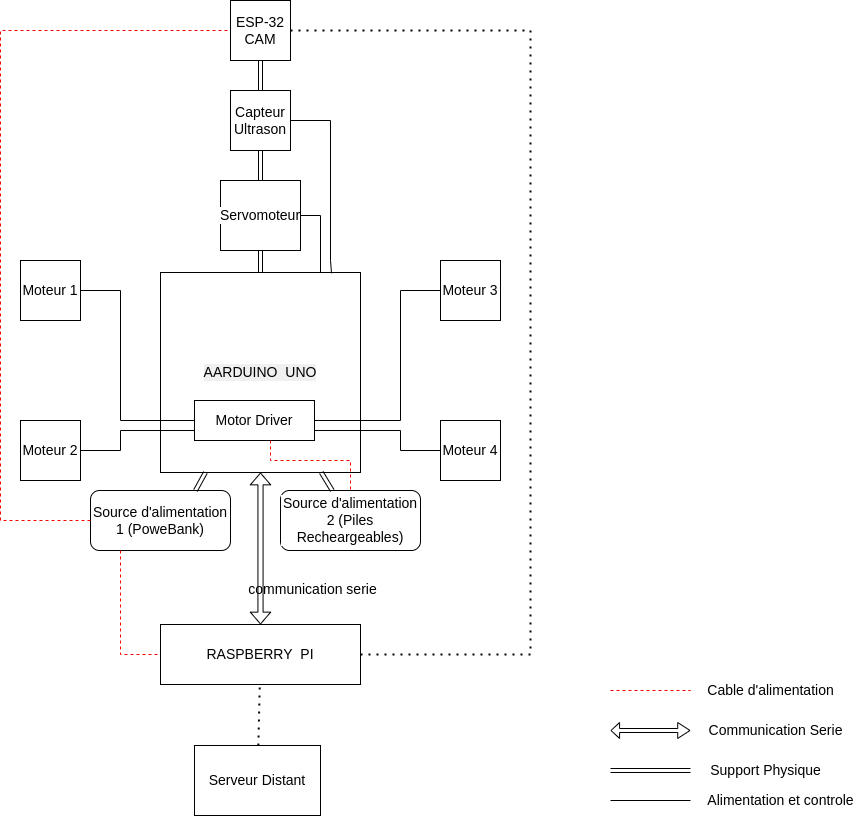

The diagram above was exported from draw.io. Its source (the exported page's mxGraphModel, read from the mxfile embedded in the PNG):
<mxGraphModel dx="1270" dy="1165" grid="1" gridSize="10" guides="1" tooltips="1" connect="1" arrows="1" fold="1" page="0" pageScale="1" pageWidth="850" pageHeight="1100" background="#ffffff" math="0" shadow="0">
  <root>
    <mxCell id="0" />
    <mxCell id="1" parent="0" />
    <mxCell id="2" value="A&lt;font color=&quot;#000000&quot; style=&quot;font-size: 14px;&quot;&gt;ARDUINO&amp;nbsp; UNO&lt;/font&gt;" style="whiteSpace=wrap;html=1;aspect=fixed;gradientColor=none;fillColor=none;strokeColor=#000000;fontColor=default;labelBackgroundColor=#F0F0F0;labelBorderColor=none;fontSize=14;" vertex="1" parent="1">
      <mxGeometry x="440" y="62" width="200" height="200" as="geometry" />
    </mxCell>
    <mxCell id="3" value="Motor Driver" style="rounded=0;whiteSpace=wrap;html=1;labelBackgroundColor=#FFFFFF;labelBorderColor=none;strokeColor=#000000;fontColor=#000000;fillColor=none;gradientColor=none;fontSize=14;" vertex="1" parent="1">
      <mxGeometry x="474" y="190" width="120" height="40" as="geometry" />
    </mxCell>
    <mxCell id="4" value="" style="endArrow=none;html=1;fontColor=#000000;entryX=0;entryY=0.5;entryDx=0;entryDy=0;labelBackgroundColor=none;strokeColor=#000000;rounded=0;fontSize=14;" edge="1" parent="1" source="8" target="3">
      <mxGeometry width="50" height="50" relative="1" as="geometry">
        <mxPoint x="360" y="80" as="sourcePoint" />
        <mxPoint x="470" y="150" as="targetPoint" />
        <Array as="points">
          <mxPoint x="400" y="80" />
          <mxPoint x="400" y="210" />
        </Array>
      </mxGeometry>
    </mxCell>
    <mxCell id="5" value="" style="endArrow=none;html=1;rounded=0;labelBackgroundColor=none;strokeColor=#000000;fontColor=#000000;exitX=0;exitY=0.75;exitDx=0;exitDy=0;fontSize=14;" edge="1" parent="1" source="3" target="9">
      <mxGeometry width="50" height="50" relative="1" as="geometry">
        <mxPoint x="420" y="200" as="sourcePoint" />
        <mxPoint x="360" y="240" as="targetPoint" />
        <Array as="points">
          <mxPoint x="400" y="220" />
          <mxPoint x="400" y="240" />
        </Array>
      </mxGeometry>
    </mxCell>
    <mxCell id="6" value="" style="endArrow=none;html=1;fontColor=#000000;labelBackgroundColor=none;strokeColor=#000000;rounded=0;edgeStyle=elbowEdgeStyle;entryX=0;entryY=0.5;entryDx=0;entryDy=0;fontSize=14;" edge="1" parent="1" source="3" target="12">
      <mxGeometry width="50" height="50" relative="1" as="geometry">
        <mxPoint x="764" y="210" as="sourcePoint" />
        <mxPoint x="720" y="80" as="targetPoint" />
        <Array as="points">
          <mxPoint x="680" y="110" />
          <mxPoint x="670" y="120" />
        </Array>
      </mxGeometry>
    </mxCell>
    <mxCell id="7" value="" style="endArrow=none;html=1;rounded=0;labelBackgroundColor=none;strokeColor=#000000;fontColor=#000000;exitX=1;exitY=0.75;exitDx=0;exitDy=0;edgeStyle=elbowEdgeStyle;entryX=0;entryY=0.5;entryDx=0;entryDy=0;fontSize=14;" edge="1" parent="1" source="3" target="11">
      <mxGeometry width="50" height="50" relative="1" as="geometry">
        <mxPoint x="484" y="230" as="sourcePoint" />
        <mxPoint x="730" y="240" as="targetPoint" />
        <Array as="points">
          <mxPoint x="680" y="230" />
        </Array>
      </mxGeometry>
    </mxCell>
    <mxCell id="8" value="Moteur 1" style="rounded=0;whiteSpace=wrap;html=1;labelBackgroundColor=#FFFFFF;labelBorderColor=none;strokeColor=#000000;fontColor=#000000;fillColor=none;gradientColor=none;fontSize=14;" vertex="1" parent="1">
      <mxGeometry x="300" y="50" width="60" height="60" as="geometry" />
    </mxCell>
    <mxCell id="9" value="Moteur 2" style="rounded=0;whiteSpace=wrap;html=1;labelBackgroundColor=#FFFFFF;labelBorderColor=none;strokeColor=#000000;fontColor=#000000;fillColor=none;gradientColor=none;fontSize=14;" vertex="1" parent="1">
      <mxGeometry x="300" y="210" width="60" height="60" as="geometry" />
    </mxCell>
    <mxCell id="11" value="Moteur 4" style="rounded=0;whiteSpace=wrap;html=1;labelBackgroundColor=#FFFFFF;labelBorderColor=none;strokeColor=#000000;fontColor=#000000;fillColor=none;gradientColor=none;fontSize=14;" vertex="1" parent="1">
      <mxGeometry x="720" y="210" width="60" height="60" as="geometry" />
    </mxCell>
    <mxCell id="12" value="Moteur 3" style="rounded=0;whiteSpace=wrap;html=1;labelBackgroundColor=#FFFFFF;labelBorderColor=none;strokeColor=#000000;fontColor=#000000;fillColor=none;gradientColor=none;fontSize=14;" vertex="1" parent="1">
      <mxGeometry x="720" y="50" width="60" height="60" as="geometry" />
    </mxCell>
    <mxCell id="15" value="RASPBERRY&amp;nbsp; PI" style="rounded=0;whiteSpace=wrap;html=1;labelBackgroundColor=#FFFFFF;labelBorderColor=none;strokeColor=#000000;fontColor=#000000;fillColor=none;gradientColor=none;fontSize=14;" vertex="1" parent="1">
      <mxGeometry x="440" y="414" width="200" height="60" as="geometry" />
    </mxCell>
    <mxCell id="17" value="communication serie" style="shape=flexArrow;endArrow=classic;startArrow=classic;html=1;rounded=0;labelBackgroundColor=none;strokeColor=#000000;fontColor=#000000;endWidth=14.204081632653061;endSize=3.617142857142857;width=5.142857142857143;startWidth=14.204081632653061;startSize=3.617142857142857;fontSize=14;" edge="1" parent="1" source="15" target="2">
      <mxGeometry x="-0.5447" y="-52" width="100" height="100" relative="1" as="geometry">
        <mxPoint x="440" y="280" as="sourcePoint" />
        <mxPoint x="540" y="180" as="targetPoint" />
        <mxPoint as="offset" />
      </mxGeometry>
    </mxCell>
    <mxCell id="18" value="Servomoteur" style="rounded=0;whiteSpace=wrap;html=1;labelBackgroundColor=#FFFFFF;labelBorderColor=none;strokeColor=#000000;fontColor=#000000;fillColor=none;gradientColor=none;fontSize=14;" vertex="1" parent="1">
      <mxGeometry x="500" y="-30" width="80" height="70" as="geometry" />
    </mxCell>
    <mxCell id="19" value="Capteur Ultrason" style="rounded=0;whiteSpace=wrap;html=1;labelBackgroundColor=#FFFFFF;labelBorderColor=none;strokeColor=#000000;fontColor=#000000;fillColor=none;gradientColor=none;fontSize=14;" vertex="1" parent="1">
      <mxGeometry x="510" y="-120" width="60" height="60" as="geometry" />
    </mxCell>
    <mxCell id="20" value="ESP-32 CAM" style="rounded=0;whiteSpace=wrap;html=1;labelBackgroundColor=#FFFFFF;labelBorderColor=none;strokeColor=#000000;fontColor=#000000;fillColor=none;gradientColor=none;fontSize=14;" vertex="1" parent="1">
      <mxGeometry x="510" y="-210" width="60" height="60" as="geometry" />
    </mxCell>
    <mxCell id="25" value="" style="shape=link;html=1;rounded=0;labelBackgroundColor=none;strokeColor=#000000;fontColor=#000000;fontSize=14;" edge="1" parent="1" source="2" target="18">
      <mxGeometry width="100" relative="1" as="geometry">
        <mxPoint x="660" y="160" as="sourcePoint" />
        <mxPoint x="760" y="160" as="targetPoint" />
      </mxGeometry>
    </mxCell>
    <mxCell id="26" value="" style="shape=link;html=1;rounded=0;labelBackgroundColor=none;strokeColor=#000000;fontColor=#000000;fontSize=14;" edge="1" parent="1" source="18" target="19">
      <mxGeometry width="100" relative="1" as="geometry">
        <mxPoint x="660" y="-120" as="sourcePoint" />
        <mxPoint x="760" y="-120" as="targetPoint" />
      </mxGeometry>
    </mxCell>
    <mxCell id="27" value="" style="shape=link;html=1;rounded=0;labelBackgroundColor=none;strokeColor=#000000;fontColor=#000000;fontSize=14;" edge="1" parent="1" source="20" target="19">
      <mxGeometry width="100" relative="1" as="geometry">
        <mxPoint x="660" y="-120" as="sourcePoint" />
        <mxPoint x="760" y="-120" as="targetPoint" />
      </mxGeometry>
    </mxCell>
    <mxCell id="28" value="" style="endArrow=none;html=1;rounded=0;labelBackgroundColor=none;strokeColor=#000000;fontColor=#000000;edgeStyle=orthogonalEdgeStyle;entryX=0.75;entryY=0;entryDx=0;entryDy=0;fontSize=14;" edge="1" parent="1" source="18" target="2">
      <mxGeometry width="50" height="50" relative="1" as="geometry">
        <mxPoint x="710" y="-10" as="sourcePoint" />
        <mxPoint x="650" y="20" as="targetPoint" />
        <Array as="points">
          <mxPoint x="600" y="5" />
          <mxPoint x="600" y="62" />
        </Array>
      </mxGeometry>
    </mxCell>
    <mxCell id="29" value="" style="endArrow=none;html=1;rounded=0;labelBackgroundColor=none;strokeColor=#000000;fontColor=#000000;edgeStyle=orthogonalEdgeStyle;entryX=0.863;entryY=0.004;entryDx=0;entryDy=0;entryPerimeter=0;fontSize=14;" edge="1" parent="1" source="19" target="2">
      <mxGeometry width="50" height="50" relative="1" as="geometry">
        <mxPoint x="590" y="15.000000000000227" as="sourcePoint" />
        <mxPoint x="611" y="50" as="targetPoint" />
        <Array as="points">
          <mxPoint x="610" y="-90" />
          <mxPoint x="610" y="50" />
          <mxPoint x="611" y="50" />
          <mxPoint x="611" y="63" />
        </Array>
      </mxGeometry>
    </mxCell>
    <mxCell id="34" value="Source d'alimentation 1 (PoweBank)" style="rounded=1;whiteSpace=wrap;html=1;labelBackgroundColor=#FFFFFF;labelBorderColor=none;strokeColor=#000000;fontColor=#000000;fillColor=none;gradientColor=none;fontSize=14;" vertex="1" parent="1">
      <mxGeometry x="370" y="280" width="140" height="60" as="geometry" />
    </mxCell>
    <mxCell id="36" value="" style="endArrow=none;dashed=1;html=1;rounded=0;labelBackgroundColor=none;strokeColor=#f70202;fontColor=#000000;edgeStyle=elbowEdgeStyle;fontSize=14;" edge="1" parent="1" source="34" target="20">
      <mxGeometry width="50" height="50" relative="1" as="geometry">
        <mxPoint x="480" y="280" as="sourcePoint" />
        <mxPoint x="420" y="-180" as="targetPoint" />
        <Array as="points">
          <mxPoint x="280" y="80" />
          <mxPoint x="420" y="40" />
          <mxPoint x="470" y="-170" />
        </Array>
      </mxGeometry>
    </mxCell>
    <mxCell id="37" value="" style="endArrow=none;dashed=1;html=1;rounded=0;labelBackgroundColor=none;strokeColor=#f70202;fontColor=#000000;edgeStyle=elbowEdgeStyle;elbow=vertical;fontSize=14;" edge="1" parent="1" source="34" target="15">
      <mxGeometry width="50" height="50" relative="1" as="geometry">
        <mxPoint x="440" y="270" as="sourcePoint" />
        <mxPoint x="380" y="410" as="targetPoint" />
        <Array as="points">
          <mxPoint x="400" y="444" />
          <mxPoint x="410" y="460" />
        </Array>
      </mxGeometry>
    </mxCell>
    <mxCell id="38" value="Source d'alimentation 2 (Piles Recheargeables)" style="rounded=1;whiteSpace=wrap;html=1;labelBackgroundColor=#FFFFFF;labelBorderColor=none;strokeColor=#000000;fontColor=#000000;fillColor=none;gradientColor=none;fontSize=14;" vertex="1" parent="1">
      <mxGeometry x="560" y="280" width="140" height="60" as="geometry" />
    </mxCell>
    <mxCell id="39" value="" style="endArrow=none;dashed=1;html=1;rounded=0;labelBackgroundColor=none;strokeColor=#f70202;fontColor=#000000;edgeStyle=elbowEdgeStyle;elbow=vertical;fontSize=14;" edge="1" parent="1" source="3" target="38">
      <mxGeometry width="50" height="50" relative="1" as="geometry">
        <mxPoint x="420" y="350" as="sourcePoint" />
        <mxPoint x="450" y="470" as="targetPoint" />
        <Array as="points">
          <mxPoint x="550" y="250" />
        </Array>
      </mxGeometry>
    </mxCell>
    <mxCell id="40" value="" style="endArrow=none;dashed=1;html=1;rounded=0;labelBackgroundColor=none;strokeColor=#f70202;fontColor=#000000;elbow=vertical;fontSize=14;" edge="1" parent="1">
      <mxGeometry width="50" height="50" relative="1" as="geometry">
        <mxPoint x="890" y="480" as="sourcePoint" />
        <mxPoint x="970" y="480" as="targetPoint" />
      </mxGeometry>
    </mxCell>
    <mxCell id="41" value="Cable d'alimentation" style="text;html=1;align=center;verticalAlign=middle;resizable=0;points=[];autosize=1;strokeColor=none;fillColor=none;fontColor=#000000;fontSize=14;" vertex="1" parent="1">
      <mxGeometry x="975" y="465" width="150" height="30" as="geometry" />
    </mxCell>
    <mxCell id="42" value="" style="shape=flexArrow;endArrow=classic;startArrow=classic;html=1;rounded=0;labelBackgroundColor=none;strokeColor=#000000;fontColor=#000000;elbow=vertical;width=4;startSize=2.525714285714286;startWidth=10.857142857142858;endWidth=10.857142857142858;endSize=3.7600000000000002;fontSize=14;" edge="1" parent="1">
      <mxGeometry width="100" height="100" relative="1" as="geometry">
        <mxPoint x="890" y="520" as="sourcePoint" />
        <mxPoint x="970" y="520" as="targetPoint" />
      </mxGeometry>
    </mxCell>
    <mxCell id="43" value="Communication Serie" style="text;html=1;align=center;verticalAlign=middle;resizable=0;points=[];autosize=1;strokeColor=none;fillColor=none;fontColor=#000000;fontSize=14;" vertex="1" parent="1">
      <mxGeometry x="975" y="505" width="160" height="30" as="geometry" />
    </mxCell>
    <mxCell id="44" value="" style="shape=link;html=1;rounded=0;labelBackgroundColor=none;strokeColor=#000000;fontColor=#000000;fontSize=14;" edge="1" parent="1">
      <mxGeometry width="100" relative="1" as="geometry">
        <mxPoint x="970" y="560" as="sourcePoint" />
        <mxPoint x="890" y="560" as="targetPoint" />
      </mxGeometry>
    </mxCell>
    <mxCell id="45" value="Support Physique" style="text;html=1;align=center;verticalAlign=middle;resizable=0;points=[];autosize=1;strokeColor=none;fillColor=none;fontColor=#000000;fontSize=14;" vertex="1" parent="1">
      <mxGeometry x="980" y="545" width="130" height="30" as="geometry" />
    </mxCell>
    <mxCell id="46" value="" style="endArrow=none;html=1;rounded=0;labelBackgroundColor=none;strokeColor=#000000;fontColor=#000000;elbow=vertical;fontSize=14;" edge="1" parent="1">
      <mxGeometry width="50" height="50" relative="1" as="geometry">
        <mxPoint x="890" y="590" as="sourcePoint" />
        <mxPoint x="970" y="590" as="targetPoint" />
      </mxGeometry>
    </mxCell>
    <mxCell id="47" value="Alimentation et controle" style="text;html=1;align=center;verticalAlign=middle;resizable=0;points=[];autosize=1;strokeColor=none;fillColor=none;fontColor=#000000;fontSize=14;" vertex="1" parent="1">
      <mxGeometry x="975" y="575" width="170" height="30" as="geometry" />
    </mxCell>
    <mxCell id="48" value="" style="endArrow=none;dashed=1;html=1;dashPattern=1 3;strokeWidth=2;rounded=0;labelBackgroundColor=none;strokeColor=#000000;fontColor=#000000;edgeStyle=elbowEdgeStyle;fontSize=14;" edge="1" parent="1" source="20" target="15">
      <mxGeometry width="50" height="50" relative="1" as="geometry">
        <mxPoint x="600" y="-110" as="sourcePoint" />
        <mxPoint x="800" y="440" as="targetPoint" />
        <Array as="points">
          <mxPoint x="810" y="180" />
        </Array>
      </mxGeometry>
    </mxCell>
    <mxCell id="49" value="Serveur Distant" style="rounded=0;whiteSpace=wrap;html=1;labelBackgroundColor=#FFFFFF;labelBorderColor=none;strokeColor=#000000;fontColor=#000000;fillColor=none;gradientColor=none;fontSize=14;" vertex="1" parent="1">
      <mxGeometry x="474" y="535" width="126" height="70" as="geometry" />
    </mxCell>
    <mxCell id="50" value="" style="endArrow=none;dashed=1;html=1;dashPattern=1 3;strokeWidth=2;rounded=0;labelBackgroundColor=none;strokeColor=#000000;fontColor=#000000;fontSize=14;" edge="1" parent="1" source="49" target="15">
      <mxGeometry width="50" height="50" relative="1" as="geometry">
        <mxPoint x="560" y="574" as="sourcePoint" />
        <mxPoint x="610" y="524" as="targetPoint" />
      </mxGeometry>
    </mxCell>
    <mxCell id="51" value="" style="shape=link;html=1;rounded=0;labelBackgroundColor=none;strokeColor=#000000;fontColor=#000000;fontSize=14;entryX=0.75;entryY=0;entryDx=0;entryDy=0;" edge="1" parent="1" source="2" target="34">
      <mxGeometry width="100" relative="1" as="geometry">
        <mxPoint x="980" y="570" as="sourcePoint" />
        <mxPoint x="900" y="570" as="targetPoint" />
      </mxGeometry>
    </mxCell>
    <mxCell id="52" value="" style="shape=link;html=1;rounded=0;labelBackgroundColor=none;strokeColor=#000000;fontColor=#000000;fontSize=14;" edge="1" parent="1" source="2" target="38">
      <mxGeometry width="100" relative="1" as="geometry">
        <mxPoint x="980" y="570" as="sourcePoint" />
        <mxPoint x="900" y="570" as="targetPoint" />
      </mxGeometry>
    </mxCell>
  </root>
</mxGraphModel>